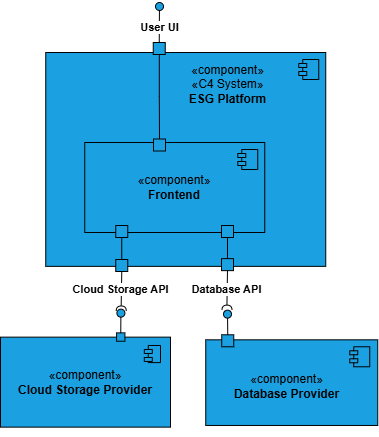

The diagram above was exported from draw.io. Its source (the exported page's mxGraphModel, read from the mxfile embedded in the PNG):
<mxGraphModel dx="1042" dy="626" grid="1" gridSize="10" guides="1" tooltips="1" connect="1" arrows="1" fold="1" page="1" pageScale="1" pageWidth="827" pageHeight="1169" math="0" shadow="0">
  <root>
    <mxCell id="0" />
    <mxCell id="1" parent="0" />
    <mxCell id="it1m46WSFGEvYoJCKu60-1" value="" style="html=1;dropTarget=0;whiteSpace=wrap;fillColor=#1ba1e2;fontColor=#ffffff;strokeColor=light-dark(#000000, #51afe7);" parent="1" vertex="1">
      <mxGeometry x="65.25" y="70" width="280" height="213.86" as="geometry" />
    </mxCell>
    <mxCell id="it1m46WSFGEvYoJCKu60-2" value="" style="shape=module;jettyWidth=8;jettyHeight=4;fillColor=#1ba1e2;fontColor=#ffffff;strokeColor=#000000;" parent="it1m46WSFGEvYoJCKu60-1" vertex="1">
      <mxGeometry x="1" width="20" height="20" relative="1" as="geometry">
        <mxPoint x="-27" y="7" as="offset" />
      </mxGeometry>
    </mxCell>
    <mxCell id="it1m46WSFGEvYoJCKu60-3" value="«component»&lt;br&gt;«C4 System»&lt;br&gt;&lt;b&gt;ESG Platform&lt;/b&gt;" style="text;align=center;verticalAlign=middle;resizable=0;points=[];autosize=1;strokeColor=none;fillColor=none;html=1;" parent="1" vertex="1">
      <mxGeometry x="197" y="72" width="100" height="60" as="geometry" />
    </mxCell>
    <mxCell id="it1m46WSFGEvYoJCKu60-4" value="" style="group;movable=1;resizable=1;rotatable=1;deletable=1;editable=1;locked=0;connectable=1;fillColor=none;fontColor=#ffffff;strokeColor=none;" parent="1" vertex="1" connectable="0">
      <mxGeometry x="104.25" y="160" width="239" height="90" as="geometry" />
    </mxCell>
    <mxCell id="it1m46WSFGEvYoJCKu60-5" value="«component»&lt;br&gt;&lt;b&gt;Frontend&lt;/b&gt;" style="html=1;dropTarget=0;whiteSpace=wrap;fillColor=#1ba1e2;fontColor=light-dark(#000000, #121212);strokeColor=light-dark(#000000, #51afe7);" parent="it1m46WSFGEvYoJCKu60-4" vertex="1">
      <mxGeometry width="180" height="90" as="geometry" />
    </mxCell>
    <mxCell id="it1m46WSFGEvYoJCKu60-6" value="" style="shape=module;jettyWidth=8;jettyHeight=4;fillColor=#1ba1e2;fontColor=light-dark(#000000, #121212);strokeColor=light-dark(#000000, #51afe7);" parent="it1m46WSFGEvYoJCKu60-5" vertex="1">
      <mxGeometry x="1" width="20" height="20" relative="1" as="geometry">
        <mxPoint x="-27" y="7" as="offset" />
      </mxGeometry>
    </mxCell>
    <mxCell id="it1m46WSFGEvYoJCKu60-9" value="" style="fontStyle=0;labelPosition=right;verticalLabelPosition=middle;align=left;verticalAlign=middle;spacingLeft=2;direction=south;aspect=fixed;fillColor=#1ba1e2;fontColor=#ffffff;strokeColor=light-dark(#000000, #51afe7);" parent="1" vertex="1">
      <mxGeometry x="172.75" y="60" width="12" height="12" as="geometry" />
    </mxCell>
    <mxCell id="it1m46WSFGEvYoJCKu60-10" value="" style="fontStyle=0;labelPosition=right;verticalLabelPosition=middle;align=left;verticalAlign=middle;spacingLeft=2;direction=south;aspect=fixed;fillColor=#1ba1e2;fontColor=light-dark(#000000, #121212);strokeColor=#030303;" parent="1" vertex="1">
      <mxGeometry x="173" y="156.5" width="12" height="12" as="geometry" />
    </mxCell>
    <mxCell id="it1m46WSFGEvYoJCKu60-11" style="edgeStyle=orthogonalEdgeStyle;rounded=0;orthogonalLoop=1;jettySize=auto;html=1;entryX=0;entryY=0.5;entryDx=0;entryDy=0;endArrow=none;startFill=0;" parent="1" source="it1m46WSFGEvYoJCKu60-9" target="it1m46WSFGEvYoJCKu60-10" edge="1">
      <mxGeometry relative="1" as="geometry" />
    </mxCell>
    <mxCell id="it1m46WSFGEvYoJCKu60-12" value="" style="endArrow=none;html=1;rounded=0;align=center;verticalAlign=top;endFill=0;labelBackgroundColor=none;endSize=2;entryX=0;entryY=0.5;entryDx=0;entryDy=0;" parent="1" source="it1m46WSFGEvYoJCKu60-14" target="it1m46WSFGEvYoJCKu60-9" edge="1">
      <mxGeometry relative="1" as="geometry">
        <mxPoint x="179.25" y="60" as="targetPoint" />
      </mxGeometry>
    </mxCell>
    <mxCell id="it1m46WSFGEvYoJCKu60-13" value="&lt;b&gt;User UI&lt;/b&gt;" style="edgeLabel;html=1;align=center;verticalAlign=middle;resizable=0;points=[];" parent="it1m46WSFGEvYoJCKu60-12" vertex="1" connectable="0">
      <mxGeometry x="0.0556" relative="1" as="geometry">
        <mxPoint as="offset" />
      </mxGeometry>
    </mxCell>
    <mxCell id="it1m46WSFGEvYoJCKu60-14" value="" style="ellipse;html=1;fontSize=11;align=center;fillColor=#1ba1e2;points=[];aspect=fixed;resizable=0;verticalAlign=bottom;labelPosition=center;verticalLabelPosition=top;flipH=1;rotation=-140;fontColor=#ffffff;strokeColor=default;perimeterSpacing=0;" parent="1" vertex="1">
      <mxGeometry x="175" y="20" width="8" height="8" as="geometry" />
    </mxCell>
    <mxCell id="OQU-c_egQiUXj2BSXjL2-8" value="" style="group;rotation=-180;" parent="1" vertex="1" connectable="0">
      <mxGeometry x="241" y="276.14" width="12" height="51.5" as="geometry" />
    </mxCell>
    <mxCell id="OQU-c_egQiUXj2BSXjL2-9" value="" style="group;rotation=-180;" parent="OQU-c_egQiUXj2BSXjL2-8" vertex="1" connectable="0">
      <mxGeometry width="12" height="51.5" as="geometry" />
    </mxCell>
    <mxCell id="OQU-c_egQiUXj2BSXjL2-10" value="" style="fontStyle=0;labelPosition=right;verticalLabelPosition=middle;align=left;verticalAlign=middle;spacingLeft=2;direction=south;aspect=fixed;fillColor=#1ba1e2;fontColor=#ffffff;strokeColor=light-dark(#000000, #51afe7);rotation=-180;" parent="OQU-c_egQiUXj2BSXjL2-9" vertex="1">
      <mxGeometry width="12" height="12" as="geometry" />
    </mxCell>
    <mxCell id="OQU-c_egQiUXj2BSXjL2-11" value="" style="endArrow=none;html=1;rounded=0;align=center;verticalAlign=top;endFill=0;labelBackgroundColor=none;endSize=2;exitX=0;exitY=0.5;exitDx=0;exitDy=0;entryX=1.076;entryY=0.506;entryDx=0;entryDy=0;entryPerimeter=0;" parent="OQU-c_egQiUXj2BSXjL2-9" source="OQU-c_egQiUXj2BSXjL2-10" target="OQU-c_egQiUXj2BSXjL2-13" edge="1">
      <mxGeometry relative="1" as="geometry">
        <mxPoint x="5" y="14" as="sourcePoint" />
        <mxPoint x="4" y="44" as="targetPoint" />
      </mxGeometry>
    </mxCell>
    <mxCell id="OQU-c_egQiUXj2BSXjL2-12" value="&lt;b&gt;Database API&lt;/b&gt;" style="edgeLabel;html=1;align=center;verticalAlign=middle;resizable=0;points=[];rotation=0;" parent="OQU-c_egQiUXj2BSXjL2-11" vertex="1" connectable="0">
      <mxGeometry x="0.0317" y="-1" relative="1" as="geometry">
        <mxPoint as="offset" />
      </mxGeometry>
    </mxCell>
    <mxCell id="OQU-c_egQiUXj2BSXjL2-13" value="" style="shape=requiredInterface;html=1;fontSize=11;align=center;fillColor=none;points=[];aspect=fixed;resizable=0;verticalAlign=bottom;labelPosition=center;verticalLabelPosition=top;flipH=1;rotation=-270;" parent="OQU-c_egQiUXj2BSXjL2-9" vertex="1">
      <mxGeometry x="3" y="44" width="5" height="10" as="geometry" />
    </mxCell>
    <mxCell id="KZYyQ0nJ6EYCbUYsz6-c-4" value="" style="group" parent="1" vertex="1" connectable="0">
      <mxGeometry x="20" y="325.00467178877796" width="170" height="129.63532821122203" as="geometry" />
    </mxCell>
    <mxCell id="KZYyQ0nJ6EYCbUYsz6-c-2" value="" style="group" parent="KZYyQ0nJ6EYCbUYsz6-c-4" vertex="1" connectable="0">
      <mxGeometry y="9.635328211222031" width="170" height="120" as="geometry" />
    </mxCell>
    <mxCell id="WlFu6sBmS85gpvxG_34R-2" value="&lt;span style=&quot;color: rgb(0, 0, 0); text-wrap-mode: nowrap;&quot;&gt;«component»&lt;/span&gt;&lt;br style=&quot;color: rgb(0, 0, 0); text-wrap-mode: nowrap;&quot;&gt;&lt;b style=&quot;color: rgb(0, 0, 0); text-wrap-mode: nowrap;&quot;&gt;Cloud Storage Provider&lt;/b&gt;" style="html=1;dropTarget=0;whiteSpace=wrap;fillColor=#1ba1e2;fontColor=#ffffff;strokeColor=light-dark(#000000, #51afe7);movable=1;resizable=1;rotatable=1;deletable=1;editable=1;locked=0;connectable=1;container=0;" parent="KZYyQ0nJ6EYCbUYsz6-c-2" vertex="1">
      <mxGeometry y="20" width="170" height="90" as="geometry" />
    </mxCell>
    <mxCell id="WlFu6sBmS85gpvxG_34R-4" value="" style="fontStyle=0;labelPosition=right;verticalLabelPosition=middle;align=left;verticalAlign=middle;spacingLeft=2;direction=south;aspect=fixed;fillColor=#1ba1e2;fontColor=#ffffff;strokeColor=light-dark(#000000, #51afe7);" parent="KZYyQ0nJ6EYCbUYsz6-c-2" vertex="1">
      <mxGeometry x="116.08333333333333" y="15.73714285714287" width="8.326530612244897" height="8.326530612244897" as="geometry" />
    </mxCell>
    <mxCell id="WlFu6sBmS85gpvxG_34R-5" value="" style="shape=module;jettyWidth=8;jettyHeight=4;fillColor=#1ba1e2;fontColor=#ffffff;strokeColor=#000000;" parent="KZYyQ0nJ6EYCbUYsz6-c-2" vertex="1">
      <mxGeometry x="143.81333333333333" y="28.32714285714288" width="16.19047619047619" height="17.142857142857142" as="geometry" />
    </mxCell>
    <mxCell id="KZYyQ0nJ6EYCbUYsz6-c-3" value="" style="ellipse;html=1;fontSize=11;align=center;fillColor=#1ba1e2;points=[];aspect=fixed;resizable=0;verticalAlign=bottom;labelPosition=center;verticalLabelPosition=top;flipH=1;rotation=-140;fontColor=#ffffff;strokeColor=default;perimeterSpacing=0;" parent="KZYyQ0nJ6EYCbUYsz6-c-4" vertex="1">
      <mxGeometry x="116.41000000000003" y="1.6353282112220313" width="8" height="8" as="geometry" />
    </mxCell>
    <mxCell id="WlFu6sBmS85gpvxG_34R-1" value="" style="endArrow=none;html=1;rounded=0;align=center;verticalAlign=top;endFill=0;labelBackgroundColor=none;endSize=2;entryX=0;entryY=0.5;entryDx=0;entryDy=0;exitX=0.827;exitY=0.102;exitDx=0;exitDy=0;exitPerimeter=0;" parent="KZYyQ0nJ6EYCbUYsz6-c-4" source="KZYyQ0nJ6EYCbUYsz6-c-3" target="WlFu6sBmS85gpvxG_34R-4" edge="1">
      <mxGeometry relative="1" as="geometry">
        <mxPoint x="121.3452380952381" y="37.372471068364916" as="targetPoint" />
        <mxPoint x="118" y="9.635328211222031" as="sourcePoint" />
      </mxGeometry>
    </mxCell>
    <mxCell id="KZYyQ0nJ6EYCbUYsz6-c-13" style="edgeStyle=orthogonalEdgeStyle;rounded=0;orthogonalLoop=1;jettySize=auto;html=1;exitX=0;exitY=0.5;exitDx=0;exitDy=0;entryX=1;entryY=0.5;entryDx=0;entryDy=0;endArrow=none;startFill=0;" parent="1" source="KZYyQ0nJ6EYCbUYsz6-c-12" target="OQU-c_egQiUXj2BSXjL2-10" edge="1">
      <mxGeometry relative="1" as="geometry" />
    </mxCell>
    <mxCell id="KZYyQ0nJ6EYCbUYsz6-c-12" value="" style="fontStyle=0;labelPosition=right;verticalLabelPosition=middle;align=left;verticalAlign=middle;spacingLeft=2;direction=south;aspect=fixed;fillColor=#1ba1e2;fontColor=#ffffff;strokeColor=light-dark(#000000, #51afe7);rotation=-180;" parent="1" vertex="1">
      <mxGeometry x="241" y="243" width="12" height="12" as="geometry" />
    </mxCell>
    <mxCell id="KZYyQ0nJ6EYCbUYsz6-c-14" value="" style="group" parent="1" vertex="1" connectable="0">
      <mxGeometry x="225.25" y="326.00467178877796" width="172" height="116.95532821122197" as="geometry" />
    </mxCell>
    <mxCell id="OQU-c_egQiUXj2BSXjL2-19" value="" style="html=1;dropTarget=0;whiteSpace=wrap;fillColor=#1ba1e2;fontColor=#ffffff;strokeColor=light-dark(#000000, #51afe7);movable=1;resizable=1;rotatable=1;deletable=1;editable=1;locked=0;connectable=1;container=0;" parent="KZYyQ0nJ6EYCbUYsz6-c-14" vertex="1">
      <mxGeometry y="31.31532821122198" width="172" height="85.64" as="geometry" />
    </mxCell>
    <mxCell id="vl9q-XiCYGx6XQXRYyMm-1" value="" style="shape=module;jettyWidth=8;jettyHeight=4;fillColor=#1ba1e2;fontColor=#ffffff;strokeColor=#000000;" parent="KZYyQ0nJ6EYCbUYsz6-c-14" vertex="1">
      <mxGeometry x="144" y="38.27532821122202" width="20" height="20" as="geometry" />
    </mxCell>
    <mxCell id="OQU-c_egQiUXj2BSXjL2-20" value="«component»&lt;br&gt;&lt;b&gt;Database Provider&lt;/b&gt;" style="text;align=center;verticalAlign=middle;resizable=0;points=[];autosize=1;strokeColor=none;fillColor=none;html=1;" parent="KZYyQ0nJ6EYCbUYsz6-c-14" vertex="1">
      <mxGeometry x="16" y="58.27532821122202" width="130" height="40" as="geometry" />
    </mxCell>
    <mxCell id="OQU-c_egQiUXj2BSXjL2-21" value="" style="fontStyle=0;labelPosition=right;verticalLabelPosition=middle;align=left;verticalAlign=middle;spacingLeft=2;direction=south;aspect=fixed;fillColor=#1ba1e2;fontColor=#ffffff;strokeColor=light-dark(#000000, #51afe7);" parent="KZYyQ0nJ6EYCbUYsz6-c-14" vertex="1">
      <mxGeometry x="16" y="26.275328211222018" width="12" height="12" as="geometry" />
    </mxCell>
    <mxCell id="OQU-c_egQiUXj2BSXjL2-18" value="" style="ellipse;html=1;fontSize=11;align=center;fillColor=#1ba1e2;points=[];aspect=fixed;resizable=0;verticalAlign=bottom;labelPosition=center;verticalLabelPosition=top;flipH=1;rotation=-140;fontColor=#ffffff;strokeColor=default;perimeterSpacing=0;" parent="KZYyQ0nJ6EYCbUYsz6-c-14" vertex="1">
      <mxGeometry x="17.75" y="1.6353282112220313" width="8" height="8" as="geometry" />
    </mxCell>
    <mxCell id="OQU-c_egQiUXj2BSXjL2-17" value="" style="endArrow=none;html=1;rounded=0;align=center;verticalAlign=top;endFill=0;labelBackgroundColor=none;endSize=2;entryX=0;entryY=0.5;entryDx=0;entryDy=0;" parent="KZYyQ0nJ6EYCbUYsz6-c-14" source="OQU-c_egQiUXj2BSXjL2-18" target="OQU-c_egQiUXj2BSXjL2-21" edge="1">
      <mxGeometry relative="1" as="geometry">
        <mxPoint x="20.75" y="28.275328211222018" as="targetPoint" />
      </mxGeometry>
    </mxCell>
    <mxCell id="KZYyQ0nJ6EYCbUYsz6-c-21" style="edgeStyle=orthogonalEdgeStyle;rounded=0;orthogonalLoop=1;jettySize=auto;html=1;exitX=0;exitY=0.5;exitDx=0;exitDy=0;entryX=1;entryY=0.5;entryDx=0;entryDy=0;endArrow=none;startFill=0;" parent="1" source="KZYyQ0nJ6EYCbUYsz6-c-15" target="KZYyQ0nJ6EYCbUYsz6-c-17" edge="1">
      <mxGeometry relative="1" as="geometry" />
    </mxCell>
    <mxCell id="KZYyQ0nJ6EYCbUYsz6-c-15" value="" style="fontStyle=0;labelPosition=right;verticalLabelPosition=middle;align=left;verticalAlign=middle;spacingLeft=2;direction=south;aspect=fixed;fillColor=#1ba1e2;fontColor=#ffffff;strokeColor=light-dark(#000000, #51afe7);rotation=-180;" parent="1" vertex="1">
      <mxGeometry x="135.25" y="243" width="12" height="12" as="geometry" />
    </mxCell>
    <mxCell id="KZYyQ0nJ6EYCbUYsz6-c-16" value="" style="group;rotation=-180;" parent="1" vertex="1" connectable="0">
      <mxGeometry x="135.25" y="277" width="12" height="51.5" as="geometry" />
    </mxCell>
    <mxCell id="KZYyQ0nJ6EYCbUYsz6-c-17" value="" style="fontStyle=0;labelPosition=right;verticalLabelPosition=middle;align=left;verticalAlign=middle;spacingLeft=2;direction=south;aspect=fixed;fillColor=#1ba1e2;fontColor=#ffffff;strokeColor=light-dark(#000000, #51afe7);rotation=-180;" parent="KZYyQ0nJ6EYCbUYsz6-c-16" vertex="1">
      <mxGeometry width="12" height="12" as="geometry" />
    </mxCell>
    <mxCell id="KZYyQ0nJ6EYCbUYsz6-c-18" value="" style="endArrow=none;html=1;rounded=0;align=center;verticalAlign=top;endFill=0;labelBackgroundColor=none;endSize=2;exitX=0;exitY=0.5;exitDx=0;exitDy=0;entryX=1.076;entryY=0.506;entryDx=0;entryDy=0;entryPerimeter=0;" parent="KZYyQ0nJ6EYCbUYsz6-c-16" source="KZYyQ0nJ6EYCbUYsz6-c-17" target="KZYyQ0nJ6EYCbUYsz6-c-20" edge="1">
      <mxGeometry relative="1" as="geometry">
        <mxPoint x="5" y="14" as="sourcePoint" />
        <mxPoint x="4" y="44" as="targetPoint" />
      </mxGeometry>
    </mxCell>
    <mxCell id="KZYyQ0nJ6EYCbUYsz6-c-19" value="&lt;b&gt;Cloud Storage API&lt;/b&gt;" style="edgeLabel;html=1;align=center;verticalAlign=middle;resizable=0;points=[];rotation=0;" parent="KZYyQ0nJ6EYCbUYsz6-c-18" vertex="1" connectable="0">
      <mxGeometry x="0.0317" y="-1" relative="1" as="geometry">
        <mxPoint as="offset" />
      </mxGeometry>
    </mxCell>
    <mxCell id="KZYyQ0nJ6EYCbUYsz6-c-20" value="" style="shape=requiredInterface;html=1;fontSize=11;align=center;fillColor=none;points=[];aspect=fixed;resizable=0;verticalAlign=bottom;labelPosition=center;verticalLabelPosition=top;flipH=1;rotation=-270;" parent="KZYyQ0nJ6EYCbUYsz6-c-16" vertex="1">
      <mxGeometry x="3" y="44" width="5" height="10" as="geometry" />
    </mxCell>
  </root>
</mxGraphModel>